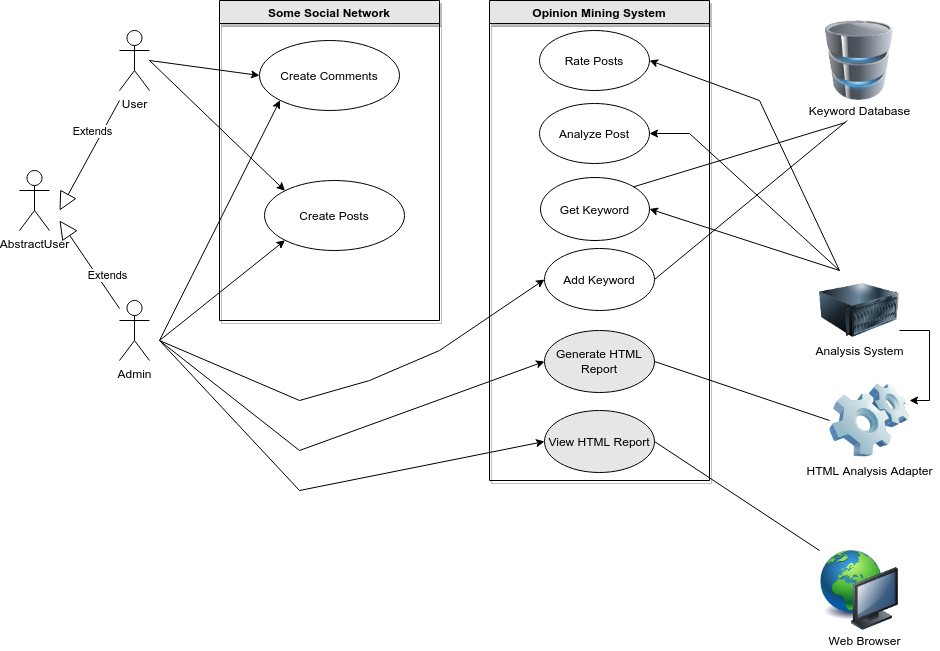

The diagram above was exported from draw.io. Its source (the exported page's mxGraphModel, read from the mxfile embedded in the PNG):
<mxGraphModel dx="1310" dy="589" grid="1" gridSize="10" guides="1" tooltips="1" connect="1" arrows="1" fold="1" page="1" pageScale="1" pageWidth="850" pageHeight="1100" math="0" shadow="0">
  <root>
    <mxCell id="0" />
    <mxCell id="1" parent="0" />
    <mxCell id="2" value="AbstractUser" style="shape=umlActor;verticalLabelPosition=bottom;verticalAlign=top;html=1;outlineConnect=0;" vertex="1" parent="1">
      <mxGeometry x="40" y="190" width="30" height="60" as="geometry" />
    </mxCell>
    <mxCell id="3" style="edgeStyle=none;rounded=0;orthogonalLoop=1;jettySize=auto;html=1;entryX=0;entryY=0;entryDx=0;entryDy=0;" edge="1" target="26" parent="1">
      <mxGeometry relative="1" as="geometry">
        <mxPoint x="170" y="80" as="sourcePoint" />
        <mxPoint x="300" y="175" as="targetPoint" />
      </mxGeometry>
    </mxCell>
    <mxCell id="4" style="edgeStyle=none;rounded=0;orthogonalLoop=1;jettySize=auto;html=1;entryX=0;entryY=0.5;entryDx=0;entryDy=0;" edge="1" target="19" parent="1">
      <mxGeometry relative="1" as="geometry">
        <mxPoint x="180" y="360" as="sourcePoint" />
        <Array as="points">
          <mxPoint x="320" y="420" />
          <mxPoint x="390" y="400" />
          <mxPoint x="460" y="370" />
        </Array>
      </mxGeometry>
    </mxCell>
    <mxCell id="5" value="Admin" style="shape=umlActor;verticalLabelPosition=bottom;verticalAlign=top;html=1;outlineConnect=0;" vertex="1" parent="1">
      <mxGeometry x="140" y="320" width="30" height="60" as="geometry" />
    </mxCell>
    <mxCell id="6" style="edgeStyle=none;rounded=0;orthogonalLoop=1;jettySize=auto;html=1;entryX=0;entryY=0.5;entryDx=0;entryDy=0;" edge="1" target="25" parent="1">
      <mxGeometry relative="1" as="geometry">
        <mxPoint x="170" y="80" as="sourcePoint" />
      </mxGeometry>
    </mxCell>
    <mxCell id="7" value="User" style="shape=umlActor;verticalLabelPosition=bottom;verticalAlign=top;html=1;outlineConnect=0;" vertex="1" parent="1">
      <mxGeometry x="140" y="50" width="30" height="60" as="geometry" />
    </mxCell>
    <mxCell id="8" style="rounded=0;orthogonalLoop=1;jettySize=auto;html=1;entryX=1;entryY=0.5;entryDx=0;entryDy=0;" edge="1" target="18" parent="1">
      <mxGeometry relative="1" as="geometry">
        <mxPoint x="860" y="290" as="sourcePoint" />
        <Array as="points">
          <mxPoint x="710" y="153" />
        </Array>
      </mxGeometry>
    </mxCell>
    <mxCell id="9" style="edgeStyle=none;rounded=0;orthogonalLoop=1;jettySize=auto;html=1;exitX=0.25;exitY=0;exitDx=0;exitDy=0;entryX=1;entryY=0.5;entryDx=0;entryDy=0;" edge="1" source="30" target="17" parent="1">
      <mxGeometry relative="1" as="geometry">
        <mxPoint x="670" y="130" as="targetPoint" />
        <Array as="points">
          <mxPoint x="780" y="120" />
        </Array>
      </mxGeometry>
    </mxCell>
    <mxCell id="10" value="Extends" style="endArrow=block;endSize=16;endFill=0;html=1;rounded=0;" edge="1" source="5" parent="1">
      <mxGeometry x="-0.3645" y="-9" width="160" relative="1" as="geometry">
        <mxPoint x="340" y="230" as="sourcePoint" />
        <mxPoint x="80" y="240" as="targetPoint" />
        <mxPoint as="offset" />
      </mxGeometry>
    </mxCell>
    <mxCell id="11" value="Extends" style="endArrow=block;endSize=16;endFill=0;html=1;rounded=0;" edge="1" parent="1">
      <mxGeometry x="-0.3645" y="-9" width="160" relative="1" as="geometry">
        <mxPoint x="140" y="120" as="sourcePoint" />
        <mxPoint x="80" y="230" as="targetPoint" />
        <mxPoint as="offset" />
      </mxGeometry>
    </mxCell>
    <mxCell id="12" value="" style="group" vertex="1" connectable="0" parent="1">
      <mxGeometry x="820" y="40" width="120" height="100" as="geometry" />
    </mxCell>
    <mxCell id="13" value="" style="image;html=1;image=img/lib/clip_art/computers/Database_128x128.png" vertex="1" parent="12">
      <mxGeometry x="20" width="80" height="80" as="geometry" />
    </mxCell>
    <mxCell id="14" value="Keyword Database" style="text;html=1;align=center;verticalAlign=middle;resizable=0;points=[];autosize=1;strokeColor=none;fillColor=none;" vertex="1" parent="12">
      <mxGeometry y="80" width="120" height="20" as="geometry" />
    </mxCell>
    <mxCell id="15" value="" style="edgeStyle=none;rounded=0;orthogonalLoop=1;jettySize=auto;html=1;" edge="1" parent="12" source="14" target="13">
      <mxGeometry relative="1" as="geometry" />
    </mxCell>
    <mxCell id="16" value="Opinion Mining System" style="swimlane;fillColor=#E6E6E6;shadow=1;" vertex="1" parent="1">
      <mxGeometry x="510" y="20" width="220" height="480" as="geometry" />
    </mxCell>
    <mxCell id="17" value="Rate Posts" style="ellipse;whiteSpace=wrap;html=1;" vertex="1" parent="16">
      <mxGeometry x="50" y="30" width="110" height="60" as="geometry" />
    </mxCell>
    <mxCell id="18" value="Analyze Post" style="ellipse;whiteSpace=wrap;html=1;" vertex="1" parent="16">
      <mxGeometry x="50" y="103" width="110" height="60" as="geometry" />
    </mxCell>
    <mxCell id="19" value="&lt;div&gt;Add Keyword&lt;/div&gt;" style="ellipse;whiteSpace=wrap;html=1;" vertex="1" parent="16">
      <mxGeometry x="55" y="248" width="110" height="62" as="geometry" />
    </mxCell>
    <mxCell id="20" value="Get Keyword" style="ellipse;whiteSpace=wrap;html=1;fillColor=#FFFFFF;" vertex="1" parent="16">
      <mxGeometry x="51" y="177" width="109" height="63" as="geometry" />
    </mxCell>
    <mxCell id="21" value="Generate HTML Report" style="ellipse;whiteSpace=wrap;html=1;fillColor=#E6E6E6;" vertex="1" parent="16">
      <mxGeometry x="55" y="330" width="110" height="62" as="geometry" />
    </mxCell>
    <mxCell id="22" style="edgeStyle=none;rounded=0;orthogonalLoop=1;jettySize=auto;html=1;entryX=0;entryY=0.5;entryDx=0;entryDy=0;" edge="1" parent="16" target="21">
      <mxGeometry relative="1" as="geometry">
        <mxPoint x="-330" y="340" as="sourcePoint" />
        <Array as="points">
          <mxPoint x="-190" y="450" />
        </Array>
        <mxPoint x="35" y="310" as="targetPoint" />
      </mxGeometry>
    </mxCell>
    <mxCell id="23" value="View HTML Report" style="ellipse;whiteSpace=wrap;html=1;fillColor=#E6E6E6;" vertex="1" parent="16">
      <mxGeometry x="55" y="410" width="110" height="62" as="geometry" />
    </mxCell>
    <mxCell id="24" value="Some Social Network" style="swimlane;fillColor=#E6E6E6;shadow=1;" vertex="1" parent="1">
      <mxGeometry x="240" y="20" width="220" height="320" as="geometry" />
    </mxCell>
    <mxCell id="25" value="Create Comments" style="ellipse;whiteSpace=wrap;html=1;" vertex="1" parent="24">
      <mxGeometry x="40" y="40" width="140" height="70" as="geometry" />
    </mxCell>
    <mxCell id="26" value="Create Posts" style="ellipse;whiteSpace=wrap;html=1;" vertex="1" parent="24">
      <mxGeometry x="45" y="180" width="140" height="70" as="geometry" />
    </mxCell>
    <mxCell id="27" style="edgeStyle=none;rounded=0;orthogonalLoop=1;jettySize=auto;html=1;entryX=0;entryY=1;entryDx=0;entryDy=0;" edge="1" target="25" parent="1">
      <mxGeometry relative="1" as="geometry">
        <mxPoint x="180" y="360" as="sourcePoint" />
        <mxPoint x="285" y="505" as="targetPoint" />
      </mxGeometry>
    </mxCell>
    <mxCell id="28" style="edgeStyle=none;rounded=0;orthogonalLoop=1;jettySize=auto;html=1;entryX=0;entryY=1;entryDx=0;entryDy=0;" edge="1" target="26" parent="1">
      <mxGeometry relative="1" as="geometry">
        <mxPoint x="180" y="360" as="sourcePoint" />
        <mxPoint x="280" y="365" as="targetPoint" />
      </mxGeometry>
    </mxCell>
    <mxCell id="29" value="" style="group" vertex="1" connectable="0" parent="1">
      <mxGeometry x="830" y="290" width="100" height="90" as="geometry" />
    </mxCell>
    <mxCell id="30" value="" style="image;html=1;image=img/lib/clip_art/computers/Server_128x128.png" vertex="1" parent="29">
      <mxGeometry x="10" width="80" height="80" as="geometry" />
    </mxCell>
    <mxCell id="31" value="Analysis System" style="text;html=1;align=center;verticalAlign=middle;resizable=0;points=[];autosize=1;strokeColor=none;fillColor=none;" vertex="1" parent="29">
      <mxGeometry y="70" width="100" height="20" as="geometry" />
    </mxCell>
    <mxCell id="32" style="edgeStyle=none;rounded=0;orthogonalLoop=1;jettySize=auto;html=1;exitX=0.25;exitY=0;exitDx=0;exitDy=0;" edge="1" parent="29" source="30" target="30">
      <mxGeometry relative="1" as="geometry" />
    </mxCell>
    <mxCell id="33" value="" style="endArrow=none;html=1;rounded=0;exitX=1;exitY=0.5;exitDx=0;exitDy=0;" edge="1" source="19" target="14" parent="1">
      <mxGeometry width="50" height="50" relative="1" as="geometry">
        <mxPoint x="680" y="290" as="sourcePoint" />
        <mxPoint x="730" y="240" as="targetPoint" />
      </mxGeometry>
    </mxCell>
    <mxCell id="34" style="edgeStyle=none;rounded=0;orthogonalLoop=1;jettySize=auto;html=1;exitX=0.25;exitY=0;exitDx=0;exitDy=0;entryX=1;entryY=0.5;entryDx=0;entryDy=0;" edge="1" source="30" target="20" parent="1">
      <mxGeometry relative="1" as="geometry" />
    </mxCell>
    <mxCell id="35" value="" style="endArrow=none;html=1;rounded=0;entryX=0.383;entryY=1.1;entryDx=0;entryDy=0;entryPerimeter=0;exitX=1;exitY=0;exitDx=0;exitDy=0;" edge="1" source="20" target="14" parent="1">
      <mxGeometry width="50" height="50" relative="1" as="geometry">
        <mxPoint x="580" y="240" as="sourcePoint" />
        <mxPoint x="620" y="200" as="targetPoint" />
      </mxGeometry>
    </mxCell>
    <mxCell id="36" value="" style="group" vertex="1" connectable="0" parent="1">
      <mxGeometry x="840" y="570" width="90" height="100" as="geometry" />
    </mxCell>
    <mxCell id="37" value="" style="image;html=1;image=img/lib/clip_art/computers/Network_128x128.png" vertex="1" parent="36">
      <mxGeometry width="80" height="80" as="geometry" />
    </mxCell>
    <mxCell id="38" value="Web Browser" style="text;html=1;align=center;verticalAlign=middle;resizable=0;points=[];autosize=1;strokeColor=none;fillColor=none;" vertex="1" parent="36">
      <mxGeometry y="80" width="90" height="20" as="geometry" />
    </mxCell>
    <mxCell id="39" value="" style="endArrow=none;html=1;rounded=0;entryX=1;entryY=0.5;entryDx=0;entryDy=0;exitX=0;exitY=0;exitDx=0;exitDy=0;" edge="1" source="37" target="23" parent="1">
      <mxGeometry width="50" height="50" relative="1" as="geometry">
        <mxPoint x="860" y="290" as="sourcePoint" />
        <mxPoint x="610" y="280" as="targetPoint" />
      </mxGeometry>
    </mxCell>
    <mxCell id="40" value="" style="group" vertex="1" connectable="0" parent="1">
      <mxGeometry x="820" y="400" width="140" height="100" as="geometry" />
    </mxCell>
    <mxCell id="41" value="" style="image;html=1;image=img/lib/clip_art/computers/Software_128x128.png;fillColor=#E6E6E6;" vertex="1" parent="40">
      <mxGeometry x="30" width="80" height="80" as="geometry" />
    </mxCell>
    <mxCell id="42" value="HTML Analysis Adapter" style="text;html=1;align=center;verticalAlign=middle;resizable=0;points=[];autosize=1;strokeColor=none;fillColor=none;" vertex="1" parent="40">
      <mxGeometry y="80" width="140" height="20" as="geometry" />
    </mxCell>
    <mxCell id="43" style="edgeStyle=orthogonalEdgeStyle;rounded=0;orthogonalLoop=1;jettySize=auto;html=1;exitX=1;exitY=0.75;exitDx=0;exitDy=0;entryX=1;entryY=0.25;entryDx=0;entryDy=0;" edge="1" source="30" target="41" parent="1">
      <mxGeometry relative="1" as="geometry" />
    </mxCell>
    <mxCell id="44" value="" style="endArrow=none;html=1;rounded=0;entryX=1;entryY=0.5;entryDx=0;entryDy=0;exitX=0;exitY=0.5;exitDx=0;exitDy=0;" edge="1" source="41" target="21" parent="1">
      <mxGeometry width="50" height="50" relative="1" as="geometry">
        <mxPoint x="850" y="580" as="sourcePoint" />
        <mxPoint x="685" y="391" as="targetPoint" />
      </mxGeometry>
    </mxCell>
    <mxCell id="45" value="" style="endArrow=classic;html=1;rounded=0;entryX=0;entryY=0.5;entryDx=0;entryDy=0;" edge="1" target="23" parent="1">
      <mxGeometry width="50" height="50" relative="1" as="geometry">
        <mxPoint x="180" y="360" as="sourcePoint" />
        <mxPoint x="280" y="510" as="targetPoint" />
        <Array as="points">
          <mxPoint x="320" y="510" />
        </Array>
      </mxGeometry>
    </mxCell>
  </root>
</mxGraphModel>